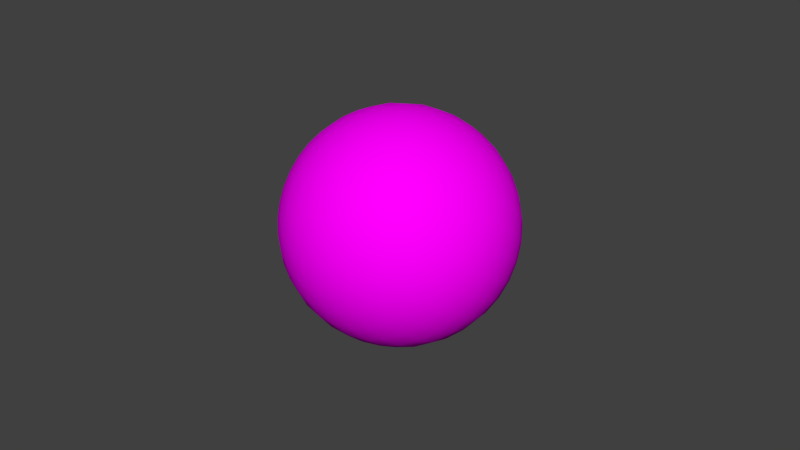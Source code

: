# Source: la-erde.blend  (saved by Blender 2.76.0; exported with 4.5.12 LTS)
import bpy
from mathutils import Matrix  # noqa: F401  (used for matrix-valued properties, if any)

bpy.ops.wm.read_factory_settings(use_empty=True)
scene = bpy.context.scene
scene.name = 'Scene'

# ---- collections
col_collection_1 = bpy.data.collections.new('Collection 1'); scene.collection.children.link(col_collection_1)

# ---- images (referenced by path relative to the original .blend; pixels are not part of the script)
import os
ASSET_DIR = os.environ.get("B2B_ASSET_DIR", "")  # directory of the original .blend (textures are referenced by path, not embedded)
HERE = os.path.dirname(os.path.abspath(__file__))  # packed textures are extracted next to this script under _unpacked/

def load_image(name, relpath, width, height, colorspace="sRGB"):
    """Load a texture the original file referenced (path relative to the .blend, or extracted next to this script)."""
    p = next((c for c in (os.path.join(HERE, relpath), os.path.join(ASSET_DIR, relpath)) if relpath and os.path.exists(c)), "")
    if p:
        img = bpy.data.images.load(p, check_existing=True)
        img.name = name
    else:  # same state as the original file: an image datablock whose file is absent (Cycles renders it pink)
        img = bpy.data.images.new(name, width, height)
        img.source = "FILE"
        img.filepath = "//" + (relpath or name)
    img.colorspace_settings.name = colorspace
    return img
img_earth_jpg = load_image('Earth.jpg', 'Earth.jpg', 1024, 1024, 'sRGB')

# ---- materials (node trees are filled in below, after node groups)
mat_material_001 = bpy.data.materials.new('Material.001')
mat_material_001.alpha_threshold = 0.0
mat_material_001.roughness = 0.5

# ---- material node trees
mat_material_001.use_nodes = True; mat_material_001.node_tree.nodes.clear()
_N = mat_material_001.node_tree.nodes; _L = mat_material_001.node_tree.links
n0 = _N.new('ShaderNodeOutputMaterial'); n0.name = 'Material Output'; n0.location = (300, 300)
n1 = _N.new('ShaderNodeBsdfDiffuse'); n1.name = 'Diffuse BSDF'; n1.location = (10, 300)
n2 = _N.new('ShaderNodeTexImage'); n2.name = 'Image Texture'; n2.location = (-180, 300)
n2.width = 140
n2.image = img_earth_jpg
n2.extension = 'EXTEND'
_L.new(n1.outputs[0], n0.inputs[0])
_L.new(n2.outputs[0], n1.inputs[0])
n0.is_active_output = True

# ---- world
world_world = bpy.data.worlds.new('World'); scene.world = world_world
world_world.color = (0.05088, 0.05088, 0.05088)
world_world.use_sun_shadow = False
world_world.sun_shadow_jitter_overblur = 0.0
world_world.cycles.sampling_method = 'MANUAL'
world_world.cycles.sample_map_resolution = 256

# ---- meshes
me_sphere = bpy.data.meshes.new('Sphere')
me_sphere.from_pydata([(-0.1951, 0.0, 0.9808), (-0.3827, 0.0, 0.9239), (-0.5556, 0.0, 0.8315), (-0.7071, 0.0, 0.7071), (-0.8315, 0.0, 0.5556), (-0.9239, 0.0, 0.3827), (-0.9808, 0.0, 0.1951), (-1.0, 0.0, 7.55e-08), (-0.9808, 0.0, -0.1951), (-0.9239, 0.0, -0.3827), (-0.8315, 0.0, -0.5556), (-0.7071, 0.0, -0.7071), (-0.5556, 0.0, -0.8315), (-0.3827, 0.0, -0.9239), (-0.1951, 0.0, -0.9808), (-0.1913, 0.03806, 0.9808), (-0.3753, 0.07466, 0.9239), (-0.5449, 0.1084, 0.8315), (-0.6935, 0.1379, 0.7071), (-0.8155, 0.1622, 0.5556), (-0.9061, 0.1802, 0.3827), (-0.9619, 0.1913, 0.1951), (-0.9808, 0.1951, 7.55e-08), (-0.9619, 0.1913, -0.1951), (-0.9061, 0.1802, -0.3827), (-0.8155, 0.1622, -0.5556), (-0.6935, 0.1379, -0.7071), (-0.5449, 0.1084, -0.8315), (-0.3753, 0.07466, -0.9239), (-0.1913, 0.03806, -0.9808), (-0.1802, 0.07466, 0.9808), (-0.3536, 0.1464, 0.9239), (-0.5133, 0.2126, 0.8315), (-0.6533, 0.2706, 0.7071), (-0.7682, 0.3182, 0.5556), (-0.8536, 0.3536, 0.3827), (-0.9061, 0.3753, 0.1951), (-0.9239, 0.3827, 7.55e-08), (-0.9061, 0.3753, -0.1951), (-0.8536, 0.3536, -0.3827), (-0.7682, 0.3182, -0.5556), (-0.6533, 0.2706, -0.7071), (-0.5133, 0.2126, -0.8315), (-0.3536, 0.1464, -0.9239), (-0.1802, 0.07466, -0.9808), (-0.1622, 0.1084, 0.9808), (-0.3182, 0.2126, 0.9239), (-0.4619, 0.3087, 0.8315), (-0.5879, 0.3928, 0.7071), (-0.6913, 0.4619, 0.5556), (-0.7682, 0.5133, 0.3827), (-0.8155, 0.5449, 0.1951), (-0.8315, 0.5556, 7.55e-08), (-0.8155, 0.5449, -0.1951), (-0.7682, 0.5133, -0.3827), (-0.6913, 0.4619, -0.5556), (-0.5879, 0.3928, -0.7071), (-0.4619, 0.3087, -0.8315), (-0.3182, 0.2126, -0.9239), (-0.1622, 0.1084, -0.9808), (-0.1379, 0.1379, 0.9808), (-0.2706, 0.2706, 0.9239), (-0.3928, 0.3928, 0.8315), (-0.5, 0.5, 0.7071), (-0.5879, 0.5879, 0.5556), (-0.6533, 0.6533, 0.3827), (-0.6935, 0.6935, 0.1951), (-0.7071, 0.7071, 7.55e-08), (-0.6935, 0.6935, -0.1951), (-0.6533, 0.6533, -0.3827), (-0.5879, 0.5879, -0.5556), (-0.5, 0.5, -0.7071), (-0.3928, 0.3928, -0.8315), (-0.2706, 0.2706, -0.9239), (-0.1379, 0.1379, -0.9808), (-0.1084, 0.1622, 0.9808), (-0.2126, 0.3182, 0.9239), (-0.3087, 0.4619, 0.8315), (-0.3928, 0.5879, 0.7071), (-0.4619, 0.6913, 0.5556), (-0.5133, 0.7682, 0.3827), (-0.5449, 0.8155, 0.1951), (-0.5556, 0.8315, 7.55e-08), (-0.5449, 0.8155, -0.1951), (-0.5133, 0.7682, -0.3827), (-0.4619, 0.6913, -0.5556), (-0.3928, 0.5879, -0.7071), (-0.3087, 0.4619, -0.8315), (-0.2126, 0.3182, -0.9239), (-0.1084, 0.1622, -0.9808), (-0.07466, 0.1802, 0.9808), (-0.1464, 0.3536, 0.9239), (-0.2126, 0.5133, 0.8315), (-0.2706, 0.6533, 0.7071), (-0.3182, 0.7682, 0.5556), (-0.3536, 0.8536, 0.3827), (-0.3753, 0.9061, 0.1951), (-0.3827, 0.9239, 7.55e-08), (-0.3753, 0.9061, -0.1951), (-0.3536, 0.8536, -0.3827), (-0.3182, 0.7682, -0.5556), (-0.2706, 0.6533, -0.7071), (-0.2126, 0.5133, -0.8315), (-0.1464, 0.3536, -0.9239), (-0.07466, 0.1802, -0.9808), (-0.03806, 0.1913, 0.9808), (-0.07466, 0.3753, 0.9239), (-0.1084, 0.5449, 0.8315), (-0.1379, 0.6935, 0.7071), (-0.1622, 0.8155, 0.5556), (-0.1802, 0.9061, 0.3827), (-0.1913, 0.9619, 0.1951), (-0.1951, 0.9808, 7.55e-08), (-0.1913, 0.9619, -0.1951), (-0.1802, 0.9061, -0.3827), (-0.1622, 0.8155, -0.5556), (-0.1379, 0.6935, -0.7071), (-0.1084, 0.5449, -0.8315), (-0.07466, 0.3753, -0.9239), (-0.03806, 0.1913, -0.9808), (3.266e-07, 0.1951, 0.9808), (3.192e-07, 0.3827, 0.9239), (3.117e-07, 0.5556, 0.8315), (3.192e-07, 0.7071, 0.7071), (3.341e-07, 0.8315, 0.5556), (2.745e-07, 0.9239, 0.3827), (3.937e-07, 0.9808, 0.1951), (3.788e-07, 1.0, 7.55e-08), (3.937e-07, 0.9808, -0.1951), (2.298e-07, 0.9239, -0.3827), (3.341e-07, 0.8315, -0.5556), (3.192e-07, 0.7071, -0.7071), (3.415e-07, 0.5556, -0.8315), (3.043e-07, 0.3827, -0.9239), (3.08e-07, 0.1951, -0.9808), (0.03806, 0.1913, 0.9808), (0.07466, 0.3753, 0.9239), (0.1084, 0.5449, 0.8315), (0.138, 0.6935, 0.7071), (0.1622, 0.8155, 0.5556), (0.1802, 0.9061, 0.3827), (0.1913, 0.9619, 0.1951), (0.1951, 0.9808, 7.55e-08), (0.1913, 0.9619, -0.1951), (0.1802, 0.9061, -0.3827), (0.1622, 0.8155, -0.5556), (0.138, 0.6935, -0.7071), (0.1084, 0.5449, -0.8315), (0.07466, 0.3753, -0.9239), (0.03806, 0.1913, -0.9808), (0.07466, 0.1802, 0.9808), (0.1464, 0.3536, 0.9239), (0.2126, 0.5133, 0.8315), (0.2706, 0.6533, 0.7071), (0.3182, 0.7682, 0.5556), (0.3536, 0.8536, 0.3827), (0.3753, 0.9061, 0.1951), (0.3827, 0.9239, 7.55e-08), (0.3753, 0.9061, -0.1951), (0.3536, 0.8536, -0.3827), (0.3182, 0.7682, -0.5556), (0.2706, 0.6533, -0.7071), (0.2126, 0.5133, -0.8315), (0.1464, 0.3536, -0.9239), (0.07466, 0.1802, -0.9808), (0.1084, 0.1622, 0.9808), (0.2126, 0.3182, 0.9239), (0.3087, 0.4619, 0.8315), (0.3928, 0.5879, 0.7071), (0.4619, 0.6913, 0.5556), (0.5133, 0.7682, 0.3827), (0.5449, 0.8155, 0.1951), (0.5556, 0.8315, 7.55e-08), (0.5449, 0.8155, -0.1951), (0.5133, 0.7682, -0.3827), (0.4619, 0.6913, -0.5556), (0.3928, 0.5879, -0.7071), (0.3087, 0.4619, -0.8315), (0.2126, 0.3182, -0.9239), (0.1084, 0.1622, -0.9808), (0.138, 0.1379, 0.9808), (0.2706, 0.2706, 0.9239), (0.3928, 0.3928, 0.8315), (0.5, 0.5, 0.7071), (0.5879, 0.5879, 0.5556), (0.6533, 0.6533, 0.3827), (0.6935, 0.6935, 0.1951), (0.7071, 0.7071, 7.55e-08), (0.6935, 0.6935, -0.1951), (0.6533, 0.6533, -0.3827), (0.5879, 0.5879, -0.5556), (0.5, 0.5, -0.7071), (0.3928, 0.3928, -0.8315), (0.2706, 0.2706, -0.9239), (0.138, 0.1379, -0.9808), (0.1622, 0.1084, 0.9808), (0.3182, 0.2126, 0.9239), (0.4619, 0.3087, 0.8315), (0.5879, 0.3928, 0.7071), (0.6913, 0.4619, 0.5556), (0.7682, 0.5133, 0.3827), (0.8155, 0.5449, 0.1951), (0.8315, 0.5556, 7.55e-08), (0.8155, 0.5449, -0.1951), (0.7682, 0.5133, -0.3827), (0.6913, 0.4619, -0.5556), (0.5879, 0.3928, -0.7071), (0.4619, 0.3087, -0.8315), (0.3182, 0.2126, -0.9239), (0.1622, 0.1084, -0.9808), (0.1802, 0.07466, 0.9808), (0.3536, 0.1464, 0.9239), (0.5133, 0.2126, 0.8315), (0.6533, 0.2706, 0.7071), (0.7682, 0.3182, 0.5556), (0.8536, 0.3536, 0.3827), (0.9061, 0.3753, 0.1951), (0.9239, 0.3827, 7.55e-08), (0.9061, 0.3753, -0.1951), (0.8536, 0.3536, -0.3827), (0.7682, 0.3182, -0.5556), (0.6533, 0.2706, -0.7071), (0.5133, 0.2126, -0.8315), (0.3536, 0.1464, -0.9239), (0.1802, 0.07466, -0.9808), (0.1913, 0.03806, 0.9808), (0.3753, 0.07466, 0.9239), (0.5449, 0.1084, 0.8315), (0.6935, 0.1379, 0.7071), (0.8155, 0.1622, 0.5556), (0.9061, 0.1802, 0.3827), (0.9619, 0.1913, 0.1951), (0.9808, 0.1951, 7.55e-08), (0.9619, 0.1913, -0.1951), (0.9061, 0.1802, -0.3827), (0.8155, 0.1622, -0.5556), (0.6935, 0.1379, -0.7071), (0.5449, 0.1084, -0.8315), (0.3753, 0.07466, -0.9239), (0.1913, 0.03806, -0.9808), (0.1951, -7.212e-09, 0.9808), (0.3827, 4.122e-08, 0.9239), (0.5556, 2.632e-08, 0.8315), (0.7071, -2.584e-08, 0.7071), (0.8315, -8.544e-08, 0.5556), (0.9239, 6.357e-08, 0.3827), (0.9808, -8.544e-08, 0.1951), (1.0, -1.003e-07, 7.55e-08), (0.9808, -8.544e-08, -0.1951), (0.9239, 6.357e-08, -0.3827), (0.8315, -8.544e-08, -0.5556), (0.7071, -2.584e-08, -0.7071), (0.5556, -1.094e-08, -0.8315), (0.3827, 3.964e-09, -0.9239), (0.1951, 3.964e-09, -0.9808), (0.1913, -0.03806, 0.9808), (0.3753, -0.07466, 0.9239), (0.5449, -0.1084, 0.8315), (0.6935, -0.1379, 0.7071), (0.8155, -0.1622, 0.5556), (0.9061, -0.1802, 0.3827), (0.9619, -0.1913, 0.1951), (0.9808, -0.1951, 7.55e-08), (0.9619, -0.1913, -0.1951), (0.9061, -0.1802, -0.3827), (0.8155, -0.1622, -0.5556), (0.6935, -0.1379, -0.7071), (0.5449, -0.1084, -0.8315), (0.3753, -0.07466, -0.9239), (0.1913, -0.03806, -0.9808), (0.1802, -0.07466, 0.9808), (0.3536, -0.1464, 0.9239), (0.5133, -0.2126, 0.8315), (0.6533, -0.2706, 0.7071), (0.7682, -0.3182, 0.5556), (0.8536, -0.3536, 0.3827), (0.9061, -0.3753, 0.1951), (0.9239, -0.3827, 7.55e-08), (0.9061, -0.3753, -0.1951), (0.8536, -0.3536, -0.3827), (0.7682, -0.3182, -0.5556), (0.6533, -0.2706, -0.7071), (0.5133, -0.2126, -0.8315), (0.3536, -0.1464, -0.9239), (0.1802, -0.07466, -0.9808), (0.1622, -0.1084, 0.9808), (0.3182, -0.2126, 0.9239), (0.4619, -0.3087, 0.8315), (0.5879, -0.3928, 0.7071), (0.6913, -0.4619, 0.5556), (0.7682, -0.5133, 0.3827), (0.8155, -0.5449, 0.1951), (0.8315, -0.5556, 7.55e-08), (0.8155, -0.5449, -0.1951), (0.7682, -0.5133, -0.3827), (0.6913, -0.4619, -0.5556), (0.5879, -0.3928, -0.7071), (0.4619, -0.3087, -0.8315), (0.3182, -0.2126, -0.9239), (0.1622, -0.1084, -0.9808), (0.138, -0.1379, 0.9808), (0.2706, -0.2706, 0.9239), (0.3928, -0.3928, 0.8315), (0.5, -0.5, 0.7071), (0.5879, -0.5879, 0.5556), (0.6533, -0.6533, 0.3827), (0.6935, -0.6935, 0.1951), (0.7071, -0.7071, 7.55e-08), (0.6935, -0.6935, -0.1951), (0.6533, -0.6533, -0.3827), (0.5879, -0.5879, -0.5556), (0.5, -0.5, -0.7071), (0.3928, -0.3928, -0.8315), (0.2706, -0.2706, -0.9239), (0.1379, -0.1379, -0.9808), (0.1084, -0.1622, 0.9808), (0.2126, -0.3182, 0.9239), (0.3087, -0.4619, 0.8315), (0.3928, -0.5879, 0.7071), (0.4619, -0.6913, 0.5556), (0.5133, -0.7682, 0.3827), (0.5449, -0.8155, 0.1951), (0.5556, -0.8315, 7.55e-08), (0.5449, -0.8155, -0.1951), (0.5133, -0.7682, -0.3827), (0.4619, -0.6913, -0.5556), (0.3928, -0.5879, -0.7071), (0.3087, -0.4619, -0.8315), (0.2126, -0.3182, -0.9239), (0.1084, -0.1622, -0.9808), (3.258e-07, 0.0, -1.0), (0.07466, -0.1802, 0.9808), (0.1464, -0.3536, 0.9239), (0.2126, -0.5133, 0.8315), (0.2706, -0.6533, 0.7071), (0.3182, -0.7682, 0.5556), (0.3536, -0.8536, 0.3827), (0.3753, -0.9061, 0.1951), (0.3827, -0.9239, 7.55e-08), (0.3753, -0.9061, -0.1951), (0.3536, -0.8536, -0.3827), (0.3182, -0.7682, -0.5556), (0.2706, -0.6533, -0.7071), (0.2126, -0.5133, -0.8315), (0.1464, -0.3536, -0.9239), (0.07466, -0.1802, -0.9808), (0.03806, -0.1913, 0.9808), (0.07466, -0.3753, 0.9239), (0.1084, -0.5449, 0.8315), (0.1379, -0.6935, 0.7071), (0.1622, -0.8155, 0.5556), (0.1802, -0.9061, 0.3827), (0.1913, -0.9619, 0.1951), (0.1951, -0.9808, 7.55e-08), (0.1913, -0.9619, -0.1951), (0.1802, -0.9061, -0.3827), (0.1622, -0.8155, -0.5556), (0.1379, -0.6935, -0.7071), (0.1084, -0.5449, -0.8315), (0.07466, -0.3753, -0.9239), (0.03806, -0.1913, -0.9808), (3.117e-07, -0.1951, 0.9808), (2.819e-07, -0.3827, 0.9239), (2.819e-07, -0.5556, 0.8315), (1.851e-07, -0.7071, 0.7071), (1.404e-07, -0.8315, 0.5556), (3.192e-07, -0.9239, 0.3827), (9.567e-08, -0.9808, 0.1951), (1.404e-07, -1.0, 7.55e-08), (9.567e-08, -0.9808, -0.1951), (3.192e-07, -0.9239, -0.3827), (1.404e-07, -0.8315, -0.5556), (1.851e-07, -0.7071, -0.7071), (2.596e-07, -0.5556, -0.8315), (2.521e-07, -0.3827, -0.9239), (3.155e-07, -0.1951, -0.9808), (-0.03806, -0.1913, 0.9808), (-0.07466, -0.3753, 0.9239), (-0.1084, -0.5449, 0.8315), (-0.1379, -0.6935, 0.7071), (-0.1622, -0.8155, 0.5556), (-0.1802, -0.9061, 0.3827), (-0.1913, -0.9619, 0.1951), (-0.1951, -0.9808, 7.55e-08), (-0.1913, -0.9619, -0.1951), (-0.1802, -0.9061, -0.3827), (-0.1622, -0.8155, -0.5556), (-0.1379, -0.6935, -0.7071), (-0.1084, -0.5449, -0.8315), (-0.07466, -0.3753, -0.9239), (-0.03806, -0.1913, -0.9808), (-0.07466, -0.1802, 0.9808), (-0.1464, -0.3536, 0.9239), (-0.2126, -0.5133, 0.8315), (-0.2706, -0.6533, 0.7071), (-0.3182, -0.7682, 0.5556), (-0.3536, -0.8536, 0.3827), (-0.3753, -0.9061, 0.1951), (-0.3827, -0.9239, 7.55e-08), (-0.3753, -0.9061, -0.1951), (-0.3536, -0.8536, -0.3827), (-0.3182, -0.7682, -0.5556), (-0.2706, -0.6533, -0.7071), (-0.2126, -0.5133, -0.8315), (-0.1464, -0.3536, -0.9239), (-0.07466, -0.1802, -0.9808), (-0.1084, -0.1622, 0.9808), (-0.2126, -0.3182, 0.9239), (-0.3087, -0.4619, 0.8315), (-0.3928, -0.5879, 0.7071), (-0.4619, -0.6913, 0.5556), (-0.5133, -0.7682, 0.3827), (-0.5449, -0.8155, 0.1951), (-0.5556, -0.8315, 7.55e-08), (-0.5449, -0.8155, -0.1951), (-0.5133, -0.7682, -0.3827), (-0.4619, -0.6913, -0.5556), (-0.3928, -0.5879, -0.7071), (-0.3087, -0.4619, -0.8315), (-0.2126, -0.3182, -0.9239), (-0.1084, -0.1622, -0.9808), (-0.1379, -0.1379, 0.9808), (-0.2706, -0.2706, 0.9239), (-0.3928, -0.3928, 0.8315), (-0.5, -0.5, 0.7071), (-0.5879, -0.5879, 0.5556), (-0.6533, -0.6533, 0.3827), (-0.6935, -0.6935, 0.1951), (-0.7071, -0.7071, 7.55e-08), (-0.6935, -0.6935, -0.1951), (-0.6533, -0.6533, -0.3827), (-0.5879, -0.5879, -0.5556), (-0.5, -0.5, -0.7071), (-0.3928, -0.3928, -0.8315), (-0.2706, -0.2706, -0.9239), (-0.1379, -0.1379, -0.9808), (-0.1622, -0.1084, 0.9808), (-0.3182, -0.2126, 0.9239), (-0.4619, -0.3087, 0.8315), (-0.5879, -0.3928, 0.7071), (-0.6913, -0.4619, 0.5556), (-0.7682, -0.5133, 0.3827), (-0.8155, -0.5449, 0.1951), (-0.8315, -0.5556, 7.55e-08), (-0.8155, -0.5449, -0.1951), (-0.7682, -0.5133, -0.3827), (-0.6913, -0.4619, -0.5556), (-0.5879, -0.3928, -0.7071), (-0.4619, -0.3087, -0.8315), (-0.3182, -0.2126, -0.9239), (-0.1622, -0.1084, -0.9808), (2.48e-08, -1.247e-07, 1.0), (-0.1802, -0.07466, 0.9808), (-0.3536, -0.1464, 0.9239), (-0.5133, -0.2126, 0.8315), (-0.6533, -0.2706, 0.7071), (-0.7682, -0.3182, 0.5556), (-0.8536, -0.3536, 0.3827), (-0.9061, -0.3753, 0.1951), (-0.9239, -0.3827, 7.55e-08), (-0.9061, -0.3753, -0.1951), (-0.8536, -0.3536, -0.3827), (-0.7682, -0.3182, -0.5556), (-0.6533, -0.2706, -0.7071), (-0.5133, -0.2126, -0.8315), (-0.3536, -0.1464, -0.9239), (-0.1802, -0.07466, -0.9808), (-0.1913, -0.03806, 0.9808), (-0.3753, -0.07466, 0.9239), (-0.5449, -0.1084, 0.8315), (-0.6935, -0.1379, 0.7071), (-0.8155, -0.1622, 0.5556), (-0.9061, -0.1802, 0.3827), (-0.9619, -0.1913, 0.1951), (-0.9808, -0.1951, 7.55e-08), (-0.9619, -0.1913, -0.1951), (-0.9061, -0.1802, -0.3827), (-0.8155, -0.1622, -0.5556), (-0.6935, -0.1379, -0.7071), (-0.5449, -0.1084, -0.8315), (-0.3753, -0.07466, -0.9239), (-0.1913, -0.03806, -0.9808)], [], [(8, 7, 22, 23), (1, 0, 15, 16), (9, 8, 23, 24), (2, 1, 16, 17), (10, 9, 24, 25), (3, 2, 17, 18), (11, 10, 25, 26), (4, 3, 18, 19), (12, 11, 26, 27), (5, 4, 19, 20), (13, 12, 27, 28), (6, 5, 20, 21), (14, 13, 28, 29), (7, 6, 21, 22), (22, 21, 36, 37), (23, 22, 37, 38), (16, 15, 30, 31), (24, 23, 38, 39), (17, 16, 31, 32), (25, 24, 39, 40), (18, 17, 32, 33), (26, 25, 40, 41), (19, 18, 33, 34), (27, 26, 41, 42), (20, 19, 34, 35), (28, 27, 42, 43), (21, 20, 35, 36), (29, 28, 43, 44), (41, 40, 55, 56), (34, 33, 48, 49), (42, 41, 56, 57), (35, 34, 49, 50), (43, 42, 57, 58), (36, 35, 50, 51), (44, 43, 58, 59), (37, 36, 51, 52), (38, 37, 52, 53), (31, 30, 45, 46), (39, 38, 53, 54), (32, 31, 46, 47), (40, 39, 54, 55), (33, 32, 47, 48), (53, 52, 67, 68), (46, 45, 60, 61), (54, 53, 68, 69), (47, 46, 61, 62), (55, 54, 69, 70), (48, 47, 62, 63), (56, 55, 70, 71), (49, 48, 63, 64), (57, 56, 71, 72), (50, 49, 64, 65), (58, 57, 72, 73), (51, 50, 65, 66), (59, 58, 73, 74), (52, 51, 66, 67), (64, 63, 78, 79), (72, 71, 86, 87), (65, 64, 79, 80), (73, 72, 87, 88), (66, 65, 80, 81), (74, 73, 88, 89), (67, 66, 81, 82), (68, 67, 82, 83), (61, 60, 75, 76), (69, 68, 83, 84), (62, 61, 76, 77), (70, 69, 84, 85), (63, 62, 77, 78), (71, 70, 85, 86), (83, 82, 97, 98), (76, 75, 90, 91), (84, 83, 98, 99), (77, 76, 91, 92), (85, 84, 99, 100), (78, 77, 92, 93), (86, 85, 100, 101), (79, 78, 93, 94), (87, 86, 101, 102), (80, 79, 94, 95), (88, 87, 102, 103), (81, 80, 95, 96), (89, 88, 103, 104), (82, 81, 96, 97), (102, 101, 116, 117), (95, 94, 109, 110), (103, 102, 117, 118), (96, 95, 110, 111), (104, 103, 118, 119), (97, 96, 111, 112), (98, 97, 112, 113), (91, 90, 105, 106), (99, 98, 113, 114), (92, 91, 106, 107), (100, 99, 114, 115), (93, 92, 107, 108), (101, 100, 115, 116), (94, 93, 108, 109), (114, 113, 128, 129), (107, 106, 121, 122), (115, 114, 129, 130), (108, 107, 122, 123), (116, 115, 130, 131), (109, 108, 123, 124), (117, 116, 131, 132), (110, 109, 124, 125), (118, 117, 132, 133), (111, 110, 125, 126), (119, 118, 133, 134), (112, 111, 126, 127), (113, 112, 127, 128), (106, 105, 120, 121), (133, 132, 147, 148), (126, 125, 140, 141), (134, 133, 148, 149), (127, 126, 141, 142), (128, 127, 142, 143), (121, 120, 135, 136), (129, 128, 143, 144), (122, 121, 136, 137), (130, 129, 144, 145), (123, 122, 137, 138), (131, 130, 145, 146), (124, 123, 138, 139), (132, 131, 146, 147), (125, 124, 139, 140), (137, 136, 151, 152), (145, 144, 159, 160), (138, 137, 152, 153), (146, 145, 160, 161), (139, 138, 153, 154), (147, 146, 161, 162), (140, 139, 154, 155), (148, 147, 162, 163), (141, 140, 155, 156), (149, 148, 163, 164), (142, 141, 156, 157), (143, 142, 157, 158), (136, 135, 150, 151), (144, 143, 158, 159), (156, 155, 170, 171), (164, 163, 178, 179), (157, 156, 171, 172), (158, 157, 172, 173), (151, 150, 165, 166), (159, 158, 173, 174), (152, 151, 166, 167), (160, 159, 174, 175), (153, 152, 167, 168), (161, 160, 175, 176), (154, 153, 168, 169), (162, 161, 176, 177), (155, 154, 169, 170), (163, 162, 177, 178), (175, 174, 189, 190), (168, 167, 182, 183), (176, 175, 190, 191), (169, 168, 183, 184), (177, 176, 191, 192), (170, 169, 184, 185), (178, 177, 192, 193), (171, 170, 185, 186), (179, 178, 193, 194), (172, 171, 186, 187), (173, 172, 187, 188), (166, 165, 180, 181), (174, 173, 188, 189), (167, 166, 181, 182), (194, 193, 208, 209), (187, 186, 201, 202), (188, 187, 202, 203), (181, 180, 195, 196), (189, 188, 203, 204), (182, 181, 196, 197), (190, 189, 204, 205), (183, 182, 197, 198), (191, 190, 205, 206), (184, 183, 198, 199), (192, 191, 206, 207), (185, 184, 199, 200), (193, 192, 207, 208), (186, 185, 200, 201), (198, 197, 212, 213), (206, 205, 220, 221), (199, 198, 213, 214), (207, 206, 221, 222), (200, 199, 214, 215), (208, 207, 222, 223), (201, 200, 215, 216), (209, 208, 223, 224), (202, 201, 216, 217), (203, 202, 217, 218), (196, 195, 210, 211), (204, 203, 218, 219), (197, 196, 211, 212), (205, 204, 219, 220), (217, 216, 231, 232), (218, 217, 232, 233), (211, 210, 225, 226), (219, 218, 233, 234), (212, 211, 226, 227), (220, 219, 234, 235), (213, 212, 227, 228), (221, 220, 235, 236), (214, 213, 228, 229), (222, 221, 236, 237), (215, 214, 229, 230), (223, 222, 237, 238), (216, 215, 230, 231), (224, 223, 238, 239), (236, 235, 250, 251), (229, 228, 243, 244), (237, 236, 251, 252), (230, 229, 244, 245), (238, 237, 252, 253), (231, 230, 245, 246), (239, 238, 253, 254), (232, 231, 246, 247), (233, 232, 247, 248), (226, 225, 240, 241), (234, 233, 248, 249), (227, 226, 241, 242), (235, 234, 249, 250), (228, 227, 242, 243), (248, 247, 262, 263), (241, 240, 255, 256), (249, 248, 263, 264), (242, 241, 256, 257), (250, 249, 264, 265), (243, 242, 257, 258), (251, 250, 265, 266), (244, 243, 258, 259), (252, 251, 266, 267), (245, 244, 259, 260), (253, 252, 267, 268), (246, 245, 260, 261), (254, 253, 268, 269), (247, 246, 261, 262), (267, 266, 281, 282), (260, 259, 274, 275), (268, 267, 282, 283), (261, 260, 275, 276), (269, 268, 283, 284), (262, 261, 276, 277), (263, 262, 277, 278), (256, 255, 270, 271), (264, 263, 278, 279), (257, 256, 271, 272), (265, 264, 279, 280), (258, 257, 272, 273), (266, 265, 280, 281), (259, 258, 273, 274), (271, 270, 285, 286), (279, 278, 293, 294), (272, 271, 286, 287), (280, 279, 294, 295), (273, 272, 287, 288), (281, 280, 295, 296), (274, 273, 288, 289), (282, 281, 296, 297), (275, 274, 289, 290), (283, 282, 297, 298), (276, 275, 290, 291), (284, 283, 298, 299), (277, 276, 291, 292), (278, 277, 292, 293), (290, 289, 304, 305), (298, 297, 312, 313), (291, 290, 305, 306), (299, 298, 313, 314), (292, 291, 306, 307), (293, 292, 307, 308), (286, 285, 300, 301), (294, 293, 308, 309), (287, 286, 301, 302), (295, 294, 309, 310), (288, 287, 302, 303), (296, 295, 310, 311), (289, 288, 303, 304), (297, 296, 311, 312), (309, 308, 323, 324), (302, 301, 316, 317), (310, 309, 324, 325), (303, 302, 317, 318), (311, 310, 325, 326), (304, 303, 318, 319), (312, 311, 326, 327), (305, 304, 319, 320), (313, 312, 327, 328), (306, 305, 320, 321), (314, 313, 328, 329), (307, 306, 321, 322), (308, 307, 322, 323), (301, 300, 315, 316), (328, 327, 343, 344), (321, 320, 336, 337), (329, 328, 344, 345), (322, 321, 337, 338), (323, 322, 338, 339), (316, 315, 331, 332), (324, 323, 339, 340), (317, 316, 332, 333), (325, 324, 340, 341), (318, 317, 333, 334), (326, 325, 341, 342), (319, 318, 334, 335), (327, 326, 342, 343), (320, 319, 335, 336), (333, 332, 347, 348), (341, 340, 355, 356), (334, 333, 348, 349), (342, 341, 356, 357), (335, 334, 349, 350), (343, 342, 357, 358), (336, 335, 350, 351), (344, 343, 358, 359), (337, 336, 351, 352), (345, 344, 359, 360), (338, 337, 352, 353), (339, 338, 353, 354), (332, 331, 346, 347), (340, 339, 354, 355), (352, 351, 366, 367), (360, 359, 374, 375), (353, 352, 367, 368), (354, 353, 368, 369), (347, 346, 361, 362), (355, 354, 369, 370), (348, 347, 362, 363), (356, 355, 370, 371), (349, 348, 363, 364), (357, 356, 371, 372), (350, 349, 364, 365), (358, 357, 372, 373), (351, 350, 365, 366), (359, 358, 373, 374), (371, 370, 385, 386), (364, 363, 378, 379), (372, 371, 386, 387), (365, 364, 379, 380), (373, 372, 387, 388), (366, 365, 380, 381), (374, 373, 388, 389), (367, 366, 381, 382), (375, 374, 389, 390), (368, 367, 382, 383), (369, 368, 383, 384), (362, 361, 376, 377), (370, 369, 384, 385), (363, 362, 377, 378), (390, 389, 404, 405), (383, 382, 397, 398), (384, 383, 398, 399), (377, 376, 391, 392), (385, 384, 399, 400), (378, 377, 392, 393), (386, 385, 400, 401), (379, 378, 393, 394), (387, 386, 401, 402), (380, 379, 394, 395), (388, 387, 402, 403), (381, 380, 395, 396), (389, 388, 403, 404), (382, 381, 396, 397), (402, 401, 416, 417), (395, 394, 409, 410), (403, 402, 417, 418), (396, 395, 410, 411), (404, 403, 418, 419), (397, 396, 411, 412), (405, 404, 419, 420), (398, 397, 412, 413), (399, 398, 413, 414), (392, 391, 406, 407), (400, 399, 414, 415), (393, 392, 407, 408), (401, 400, 415, 416), (394, 393, 408, 409), (414, 413, 428, 429), (407, 406, 421, 422), (415, 414, 429, 430), (408, 407, 422, 423), (416, 415, 430, 431), (409, 408, 423, 424), (417, 416, 431, 432), (410, 409, 424, 425), (418, 417, 432, 433), (411, 410, 425, 426), (419, 418, 433, 434), (412, 411, 426, 427), (420, 419, 434, 435), (413, 412, 427, 428), (425, 424, 439, 440), (433, 432, 447, 448), (426, 425, 440, 441), (434, 433, 448, 449), (427, 426, 441, 442), (435, 434, 449, 450), (428, 427, 442, 443), (429, 428, 443, 444), (422, 421, 436, 437), (430, 429, 444, 445), (423, 422, 437, 438), (431, 430, 445, 446), (424, 423, 438, 439), (432, 431, 446, 447), (444, 443, 459, 460), (437, 436, 452, 453), (445, 444, 460, 461), (438, 437, 453, 454), (446, 445, 461, 462), (439, 438, 454, 455), (447, 446, 462, 463), (440, 439, 455, 456), (448, 447, 463, 464), (441, 440, 456, 457), (449, 448, 464, 465), (442, 441, 457, 458), (450, 449, 465, 466), (443, 442, 458, 459), (464, 463, 478, 479), (457, 456, 471, 472), (465, 464, 479, 480), (458, 457, 472, 473), (466, 465, 480, 481), (459, 458, 473, 474), (460, 459, 474, 475), (453, 452, 467, 468), (461, 460, 475, 476), (454, 453, 468, 469), (462, 461, 476, 477), (455, 454, 469, 470), (463, 462, 477, 478), (456, 455, 470, 471), (0, 451, 15), (330, 14, 29), (15, 451, 30), (330, 29, 44), (30, 451, 45), (330, 44, 59), (45, 451, 60), (330, 59, 74), (60, 451, 75), (330, 74, 89), (75, 451, 90), (330, 89, 104), (90, 451, 105), (330, 104, 119), (105, 451, 120), (330, 119, 134), (120, 451, 135), (330, 134, 149), (135, 451, 150), (330, 149, 164), (150, 451, 165), (330, 164, 179), (165, 451, 180), (330, 179, 194), (180, 451, 195), (330, 194, 209), (195, 451, 210), (330, 209, 224), (210, 451, 225), (330, 224, 239), (225, 451, 240), (330, 239, 254), (330, 254, 269), (240, 451, 255), (255, 451, 270), (330, 269, 284), (270, 451, 285), (330, 284, 299), (285, 451, 300), (330, 299, 314), (300, 451, 315), (330, 314, 329), (315, 451, 331), (330, 329, 345), (331, 451, 346), (330, 345, 360), (346, 451, 361), (330, 360, 375), (361, 451, 376), (330, 375, 390), (376, 451, 391), (330, 390, 405), (391, 451, 406), (330, 405, 420), (406, 451, 421), (330, 420, 435), (421, 451, 436), (330, 435, 450), (436, 451, 452), (330, 450, 466), (452, 451, 467), (330, 466, 481), (468, 467, 0, 1), (476, 475, 8, 9), (469, 468, 1, 2), (477, 476, 9, 10), (470, 469, 2, 3), (478, 477, 10, 11), (471, 470, 3, 4), (479, 478, 11, 12), (472, 471, 4, 5), (480, 479, 12, 13), (473, 472, 5, 6), (481, 480, 13, 14), (474, 473, 6, 7), (467, 451, 0), (330, 481, 14), (475, 474, 7, 8)])
me_sphere.polygons.foreach_set('use_smooth', [True] * 512)
_uv = me_sphere.uv_layers.new(name='UVMap')
_uv.uv.foreach_set('vector', [0.609, 0.303, 0.5941, 0.3401, 0.5817, 0.2931, 0.5975, 0.2526, 0.5255, 0.6057, 0.513, 0.6477, 0.5106, 0.6392, 0.5208, 0.5899, 0.6263, 0.2721, 0.609, 0.303, 0.5975, 0.2526, 0.6173, 0.2201, 0.537, 0.5614, 0.5255, 0.6057, 0.5208, 0.5899, 0.5302, 0.5392, 0.6463, 0.2499, 0.6263, 0.2721, 0.6173, 0.2201, 0.6415, 0.1995, 0.5478, 0.5159, 0.537, 0.5614, 0.5302, 0.5392, 0.5392, 0.4881, 0.6685, 0.239, 0.6463, 0.2499, 0.6415, 0.1995, 0.6684, 0.1949, 0.5584, 0.4702, 0.5478, 0.5159, 0.5392, 0.4881, 0.5483, 0.4371, 0.6914, 0.241, 0.6685, 0.239, 0.6684, 0.1949, 0.6944, 0.2073, 0.5694, 0.4249, 0.5584, 0.4702, 0.5483, 0.4371, 0.558, 0.387, 0.713, 0.2556, 0.6914, 0.241, 0.6944, 0.2073, 0.7166, 0.234, 0.5811, 0.3812, 0.5694, 0.4249, 0.558, 0.387, 0.5689, 0.3385, 0.7322, 0.2808, 0.713, 0.2556, 0.7166, 0.234, 0.7344, 0.2707, 0.5941, 0.3401, 0.5811, 0.3812, 0.5689, 0.3385, 0.5817, 0.2931, 0.5817, 0.2931, 0.5689, 0.3385, 0.5544, 0.3015, 0.5665, 0.2508, 0.5975, 0.2526, 0.5817, 0.2931, 0.5665, 0.2508, 0.5828, 0.2051, 0.5208, 0.5899, 0.5106, 0.6392, 0.5078, 0.6324, 0.5156, 0.5772, 0.6173, 0.2201, 0.5975, 0.2526, 0.5828, 0.2051, 0.6058, 0.1686, 0.5302, 0.5392, 0.5208, 0.5899, 0.5156, 0.5772, 0.5227, 0.5214, 0.6415, 0.1995, 0.6173, 0.2201, 0.6058, 0.1686, 0.637, 0.1484, 0.5392, 0.4881, 0.5302, 0.5392, 0.5227, 0.5214, 0.5297, 0.4655, 0.6684, 0.1949, 0.6415, 0.1995, 0.637, 0.1484, 0.6717, 0.1512, 0.5483, 0.4371, 0.5392, 0.4881, 0.5297, 0.4655, 0.5369, 0.4098, 0.6944, 0.2073, 0.6684, 0.1949, 0.6717, 0.1512, 0.701, 0.176, 0.558, 0.387, 0.5483, 0.4371, 0.5369, 0.4098, 0.5449, 0.3549, 0.7166, 0.234, 0.6944, 0.2073, 0.701, 0.176, 0.7223, 0.2151, 0.5689, 0.3385, 0.558, 0.387, 0.5449, 0.3549, 0.5544, 0.3015, 0.7344, 0.2707, 0.7166, 0.234, 0.7223, 0.2151, 0.7374, 0.2623, 0.6717, 0.1512, 0.637, 0.1484, 0.6329, 0.0968, 0.6816, 0.1099, 0.5369, 0.4098, 0.5297, 0.4655, 0.5194, 0.4489, 0.5244, 0.3894, 0.701, 0.176, 0.6717, 0.1512, 0.6816, 0.1099, 0.7126, 0.1495, 0.5449, 0.3549, 0.5369, 0.4098, 0.5244, 0.3894, 0.5301, 0.3304, 0.7223, 0.2151, 0.701, 0.176, 0.7126, 0.1495, 0.7301, 0.2005, 0.5544, 0.3015, 0.5449, 0.3549, 0.5301, 0.3304, 0.5372, 0.2723, 0.7374, 0.2623, 0.7223, 0.2151, 0.7301, 0.2005, 0.741, 0.2561, 0.5665, 0.2508, 0.5544, 0.3015, 0.5372, 0.2723, 0.547, 0.216, 0.5828, 0.2051, 0.5665, 0.2508, 0.547, 0.216, 0.5621, 0.1633, 0.5156, 0.5772, 0.5078, 0.6324, 0.5048, 0.6274, 0.5099, 0.5681, 0.6058, 0.1686, 0.5828, 0.2051, 0.5621, 0.1633, 0.5884, 0.1193, 0.5227, 0.5214, 0.5156, 0.5772, 0.5099, 0.5681, 0.5147, 0.5085, 0.637, 0.1484, 0.6058, 0.1686, 0.5884, 0.1193, 0.6329, 0.0968, 0.5297, 0.4655, 0.5227, 0.5214, 0.5147, 0.5085, 0.5194, 0.4489, 0.5621, 0.1633, 0.547, 0.216, 0.5227, 0.193, 0.5321, 0.1332, 0.5099, 0.5681, 0.5048, 0.6274, 0.5016, 0.6245, 0.504, 0.5627, 0.5884, 0.1193, 0.5621, 0.1633, 0.5321, 0.1332, 0.5547, 0.07749, 0.5147, 0.5085, 0.5099, 0.5681, 0.504, 0.5627, 0.5062, 0.5008, 0.6329, 0.0968, 0.5884, 0.1193, 0.5547, 0.07749, 0.6297, 0.04493, 0.5194, 0.4489, 0.5147, 0.5085, 0.5062, 0.5008, 0.5084, 0.439, 0.6816, 0.1099, 0.6329, 0.0968, 0.6297, 0.04493, 0.7067, 0.07611, 0.5244, 0.3894, 0.5194, 0.4489, 0.5084, 0.439, 0.5108, 0.3771, 0.7126, 0.1495, 0.6816, 0.1099, 0.7067, 0.07611, 0.73, 0.1316, 0.5301, 0.3304, 0.5244, 0.3894, 0.5108, 0.3771, 0.5136, 0.3154, 0.7301, 0.2005, 0.7126, 0.1495, 0.73, 0.1316, 0.7396, 0.1914, 0.5372, 0.2723, 0.5301, 0.3304, 0.5136, 0.3154, 0.5173, 0.254, 0.741, 0.2561, 0.7301, 0.2005, 0.7396, 0.1914, 0.7451, 0.2523, 0.547, 0.216, 0.5372, 0.2723, 0.5173, 0.254, 0.5227, 0.193, 0.5108, 0.3771, 0.5084, 0.439, 0.4972, 0.4363, 0.4968, 0.3738, 0.73, 0.1316, 0.7067, 0.07611, 0.7563, 0.06411, 0.7518, 0.1264, 0.5136, 0.3154, 0.5108, 0.3771, 0.4968, 0.3738, 0.4964, 0.3113, 0.7396, 0.1914, 0.73, 0.1316, 0.7518, 0.1264, 0.7502, 0.1888, 0.5173, 0.254, 0.5136, 0.3154, 0.4964, 0.3113, 0.4958, 0.2489, 0.7451, 0.2523, 0.7396, 0.1914, 0.7502, 0.1888, 0.7493, 0.2513, 0.5227, 0.193, 0.5173, 0.254, 0.4958, 0.2489, 0.4949, 0.1864, 0.5321, 0.1332, 0.5227, 0.193, 0.4949, 0.1864, 0.4932, 0.124, 0.504, 0.5627, 0.5016, 0.6245, 0.4983, 0.6237, 0.4979, 0.5613, 0.5547, 0.07749, 0.5321, 0.1332, 0.4932, 0.124, 0.4885, 0.06169, 0.5062, 0.5008, 0.504, 0.5627, 0.4979, 0.5613, 0.4975, 0.4988, 0.6297, 0.04493, 0.5547, 0.07749, 0.4885, 0.06169, 0.8591, 0.007222, 0.5084, 0.439, 0.5062, 0.5008, 0.4975, 0.4988, 0.4972, 0.4363, 0.7067, 0.07611, 0.6297, 0.04493, 0.8591, 0.007222, 0.7563, 0.06411, 0.4932, 0.124, 0.4949, 0.1864, 0.4677, 0.1978, 0.4561, 0.1398, 0.4979, 0.5613, 0.4983, 0.6237, 0.495, 0.6251, 0.4918, 0.5638, 0.4885, 0.06169, 0.4932, 0.124, 0.4561, 0.1398, 0.4308, 0.0875, 0.4975, 0.4988, 0.4979, 0.5613, 0.4918, 0.5638, 0.4889, 0.5024, 0.3591, 0.007222, 0.4885, 0.06169, 0.4308, 0.0875, 0.3671, 0.05912, 0.4972, 0.4363, 0.4975, 0.4988, 0.4889, 0.5024, 0.486, 0.441, 0.2563, 0.06411, 0.3591, 0.007222, 0.3671, 0.05912, 0.2999, 0.084, 0.4968, 0.3738, 0.4972, 0.4363, 0.486, 0.441, 0.4829, 0.3796, 0.2518, 0.1264, 0.2563, 0.06411, 0.2999, 0.084, 0.2728, 0.1354, 0.4964, 0.3113, 0.4968, 0.3738, 0.4829, 0.3796, 0.4792, 0.3185, 0.2502, 0.1888, 0.2518, 0.1264, 0.2728, 0.1354, 0.2606, 0.1932, 0.4958, 0.2489, 0.4964, 0.3113, 0.4792, 0.3185, 0.4745, 0.2578, 0.7493, 0.2513, 0.7502, 0.1888, 0.7606, 0.1932, 0.7535, 0.2531, 0.4949, 0.1864, 0.4958, 0.2489, 0.4745, 0.2578, 0.4677, 0.1978, 0.2728, 0.1354, 0.2999, 0.084, 0.3196, 0.1208, 0.2886, 0.1561, 0.4792, 0.3185, 0.4829, 0.3796, 0.4696, 0.3942, 0.4632, 0.3362, 0.2606, 0.1932, 0.2728, 0.1354, 0.2886, 0.1561, 0.2697, 0.204, 0.4745, 0.2578, 0.4792, 0.3185, 0.4632, 0.3362, 0.4553, 0.2793, 0.2535, 0.2531, 0.2606, 0.1932, 0.2697, 0.204, 0.2575, 0.2575, 0.4677, 0.1978, 0.4745, 0.2578, 0.4553, 0.2793, 0.4447, 0.2245, 0.4561, 0.1398, 0.4677, 0.1978, 0.4447, 0.2245, 0.4289, 0.1739, 0.4918, 0.5638, 0.495, 0.6251, 0.4918, 0.6286, 0.486, 0.5702, 0.4308, 0.0875, 0.4561, 0.1398, 0.4289, 0.1739, 0.4034, 0.1324, 0.4889, 0.5024, 0.4918, 0.5638, 0.486, 0.5702, 0.4806, 0.5115, 0.3671, 0.05912, 0.4308, 0.0875, 0.4034, 0.1324, 0.3635, 0.1109, 0.486, 0.441, 0.4889, 0.5024, 0.4806, 0.5115, 0.4752, 0.4527, 0.2999, 0.084, 0.3671, 0.05912, 0.3635, 0.1109, 0.3196, 0.1208, 0.4829, 0.3796, 0.486, 0.441, 0.4752, 0.4527, 0.4696, 0.3942, 0.4034, 0.1324, 0.4289, 0.1739, 0.4102, 0.2177, 0.3881, 0.1825, 0.4806, 0.5115, 0.486, 0.5702, 0.4804, 0.5804, 0.4726, 0.5258, 0.3635, 0.1109, 0.4034, 0.1324, 0.3881, 0.1825, 0.3593, 0.1624, 0.4752, 0.4527, 0.4806, 0.5115, 0.4726, 0.5258, 0.4651, 0.4711, 0.3196, 0.1208, 0.3635, 0.1109, 0.3593, 0.1624, 0.3272, 0.163, 0.4696, 0.3942, 0.4752, 0.4527, 0.4651, 0.4711, 0.4573, 0.4166, 0.2886, 0.1561, 0.3196, 0.1208, 0.3272, 0.163, 0.2986, 0.1842, 0.4632, 0.3362, 0.4696, 0.3942, 0.4573, 0.4166, 0.4488, 0.3629, 0.2697, 0.204, 0.2886, 0.1561, 0.2986, 0.1842, 0.2769, 0.2199, 0.4553, 0.2793, 0.4632, 0.3362, 0.4488, 0.3629, 0.4388, 0.3109, 0.2575, 0.2575, 0.2697, 0.204, 0.2769, 0.2199, 0.2609, 0.2644, 0.4447, 0.2245, 0.4553, 0.2793, 0.4388, 0.3109, 0.4265, 0.2618, 0.4289, 0.1739, 0.4447, 0.2245, 0.4265, 0.2618, 0.4102, 0.2177, 0.486, 0.5702, 0.4918, 0.6286, 0.4889, 0.6341, 0.4804, 0.5804, 0.2769, 0.2199, 0.2986, 0.1842, 0.3042, 0.2163, 0.282, 0.2397, 0.4388, 0.3109, 0.4488, 0.3629, 0.4362, 0.3968, 0.425, 0.3497, 0.2609, 0.2644, 0.2769, 0.2199, 0.282, 0.2397, 0.2637, 0.2733, 0.4265, 0.2618, 0.4388, 0.3109, 0.425, 0.3497, 0.4121, 0.3056, 0.4102, 0.2177, 0.4265, 0.2618, 0.4121, 0.3056, 0.3966, 0.2662, 0.4804, 0.5804, 0.4889, 0.6341, 0.4862, 0.6414, 0.4753, 0.5939, 0.3881, 0.1825, 0.4102, 0.2177, 0.3966, 0.2662, 0.3775, 0.2343, 0.4726, 0.5258, 0.4804, 0.5804, 0.4753, 0.5939, 0.4654, 0.5449, 0.3593, 0.1624, 0.3881, 0.1825, 0.3775, 0.2343, 0.3547, 0.2134, 0.4651, 0.4711, 0.4726, 0.5258, 0.4654, 0.5449, 0.4558, 0.4952, 0.3272, 0.163, 0.3593, 0.1624, 0.3547, 0.2134, 0.3293, 0.2069, 0.4573, 0.4166, 0.4651, 0.4711, 0.4558, 0.4952, 0.4463, 0.4456, 0.2986, 0.1842, 0.3272, 0.163, 0.3293, 0.2069, 0.3042, 0.2163, 0.4488, 0.3629, 0.4573, 0.4166, 0.4463, 0.4456, 0.4362, 0.3968, 0.4654, 0.5449, 0.4753, 0.5939, 0.4708, 0.6105, 0.4588, 0.5681, 0.3547, 0.2134, 0.3775, 0.2343, 0.3689, 0.2864, 0.3498, 0.2636, 0.4558, 0.4952, 0.4654, 0.5449, 0.4588, 0.5681, 0.4475, 0.5243, 0.3293, 0.2069, 0.3547, 0.2134, 0.3498, 0.2636, 0.3286, 0.2511, 0.4463, 0.4456, 0.4558, 0.4952, 0.4475, 0.5243, 0.4365, 0.48, 0.3042, 0.2163, 0.3293, 0.2069, 0.3286, 0.2511, 0.3065, 0.2505, 0.4362, 0.3968, 0.4463, 0.4456, 0.4365, 0.48, 0.4252, 0.4361, 0.282, 0.2397, 0.3042, 0.2163, 0.3065, 0.2505, 0.2851, 0.2619, 0.425, 0.3497, 0.4362, 0.3968, 0.4252, 0.4361, 0.4134, 0.3936, 0.2637, 0.2733, 0.282, 0.2397, 0.2851, 0.2619, 0.2657, 0.2837, 0.4121, 0.3056, 0.425, 0.3497, 0.4134, 0.3936, 0.4004, 0.3534, 0.3966, 0.2662, 0.4121, 0.3056, 0.4004, 0.3534, 0.3857, 0.3171, 0.4753, 0.5939, 0.4862, 0.6414, 0.4839, 0.6503, 0.4708, 0.6105, 0.3775, 0.2343, 0.3966, 0.2662, 0.3857, 0.3171, 0.3689, 0.2864, 0.4134, 0.3936, 0.4252, 0.4361, 0.4156, 0.4795, 0.4033, 0.4408, 0.2657, 0.2837, 0.2851, 0.2619, 0.2865, 0.2854, 0.267, 0.2952, 0.4004, 0.3534, 0.4134, 0.3936, 0.4033, 0.4408, 0.3903, 0.4036, 0.3857, 0.3171, 0.4004, 0.3534, 0.3903, 0.4036, 0.3764, 0.3689, 0.4708, 0.6105, 0.4839, 0.6503, 0.482, 0.6606, 0.4669, 0.6296, 0.3689, 0.2864, 0.3857, 0.3171, 0.3764, 0.3689, 0.3612, 0.3381, 0.4588, 0.5681, 0.4708, 0.6105, 0.4669, 0.6296, 0.4531, 0.5948, 0.3498, 0.2636, 0.3689, 0.2864, 0.3612, 0.3381, 0.3445, 0.3128, 0.4475, 0.5243, 0.4588, 0.5681, 0.4531, 0.5948, 0.4402, 0.5575, 0.3286, 0.2511, 0.3498, 0.2636, 0.3445, 0.3128, 0.3261, 0.2946, 0.4365, 0.48, 0.4475, 0.5243, 0.4402, 0.5575, 0.4278, 0.5187, 0.3065, 0.2505, 0.3286, 0.2511, 0.3261, 0.2946, 0.3066, 0.2851, 0.4252, 0.4361, 0.4365, 0.48, 0.4278, 0.5187, 0.4156, 0.4795, 0.2851, 0.2619, 0.3065, 0.2505, 0.3066, 0.2851, 0.2865, 0.2854, 0.3445, 0.3128, 0.3612, 0.3381, 0.3538, 0.3891, 0.3387, 0.3607, 0.4402, 0.5575, 0.4531, 0.5948, 0.4483, 0.6244, 0.4338, 0.594, 0.3261, 0.2946, 0.3445, 0.3128, 0.3387, 0.3607, 0.3225, 0.337, 0.4278, 0.5187, 0.4402, 0.5575, 0.4338, 0.594, 0.4201, 0.5608, 0.3066, 0.2851, 0.3261, 0.2946, 0.3225, 0.337, 0.305, 0.3194, 0.4156, 0.4795, 0.4278, 0.5187, 0.4201, 0.5608, 0.407, 0.5259, 0.2865, 0.2854, 0.3066, 0.2851, 0.305, 0.3194, 0.2865, 0.3092, 0.4033, 0.4408, 0.4156, 0.4795, 0.407, 0.5259, 0.3942, 0.4904, 0.267, 0.2952, 0.2865, 0.2854, 0.2865, 0.3092, 0.2675, 0.3073, 0.3903, 0.4036, 0.4033, 0.4408, 0.3942, 0.4904, 0.3812, 0.4551, 0.3764, 0.3689, 0.3903, 0.4036, 0.3812, 0.4551, 0.3679, 0.421, 0.4669, 0.6296, 0.482, 0.6606, 0.4807, 0.6719, 0.4639, 0.6509, 0.3612, 0.3381, 0.3764, 0.3689, 0.3679, 0.421, 0.3538, 0.3891, 0.4531, 0.5948, 0.4669, 0.6296, 0.4639, 0.6509, 0.4483, 0.6244, 0.2675, 0.3073, 0.2865, 0.3092, 0.2852, 0.3327, 0.2673, 0.3195, 0.3812, 0.4551, 0.3942, 0.4904, 0.3857, 0.5414, 0.3726, 0.5071, 0.3679, 0.421, 0.3812, 0.4551, 0.3726, 0.5071, 0.3595, 0.4727, 0.4639, 0.6509, 0.4807, 0.6719, 0.48, 0.6838, 0.4618, 0.6736, 0.3538, 0.3891, 0.3679, 0.421, 0.3595, 0.4727, 0.3462, 0.4389, 0.4483, 0.6244, 0.4639, 0.6509, 0.4618, 0.6736, 0.4445, 0.6563, 0.3387, 0.3607, 0.3538, 0.3891, 0.3462, 0.4389, 0.3324, 0.4069, 0.4338, 0.594, 0.4483, 0.6244, 0.4445, 0.6563, 0.4283, 0.6332, 0.3225, 0.337, 0.3387, 0.3607, 0.3324, 0.4069, 0.3177, 0.3778, 0.4201, 0.5608, 0.4338, 0.594, 0.4283, 0.6332, 0.4133, 0.6055, 0.305, 0.3194, 0.3225, 0.337, 0.3177, 0.3778, 0.302, 0.3526, 0.407, 0.5259, 0.4201, 0.5608, 0.4133, 0.6055, 0.3991, 0.5745, 0.2865, 0.3092, 0.305, 0.3194, 0.302, 0.3526, 0.2852, 0.3327, 0.3942, 0.4904, 0.407, 0.5259, 0.3991, 0.5745, 0.3857, 0.5414, 0.4283, 0.6332, 0.4445, 0.6563, 0.4419, 0.6898, 0.4239, 0.6744, 0.3177, 0.3778, 0.3324, 0.4069, 0.3253, 0.451, 0.312, 0.4163, 0.4133, 0.6055, 0.4283, 0.6332, 0.4239, 0.6744, 0.4071, 0.6522, 0.302, 0.3526, 0.3177, 0.3778, 0.312, 0.4163, 0.298, 0.3839, 0.3991, 0.5745, 0.4133, 0.6055, 0.4071, 0.6522, 0.3916, 0.6247, 0.2852, 0.3327, 0.302, 0.3526, 0.298, 0.3839, 0.2828, 0.3551, 0.3857, 0.5414, 0.3991, 0.5745, 0.3916, 0.6247, 0.3773, 0.5932, 0.2673, 0.3195, 0.2852, 0.3327, 0.2828, 0.3551, 0.2664, 0.3313, 0.3726, 0.5071, 0.3857, 0.5414, 0.3773, 0.5932, 0.3638, 0.5591, 0.3595, 0.4727, 0.3726, 0.5071, 0.3638, 0.5591, 0.3509, 0.5233, 0.4618, 0.6736, 0.48, 0.6838, 0.48, 0.696, 0.4608, 0.6973, 0.3462, 0.4389, 0.3595, 0.4727, 0.3509, 0.5233, 0.3382, 0.487, 0.4445, 0.6563, 0.4618, 0.6736, 0.4608, 0.6973, 0.4419, 0.6898, 0.3324, 0.4069, 0.3462, 0.4389, 0.3382, 0.487, 0.3253, 0.451, 0.3638, 0.5591, 0.3773, 0.5932, 0.3686, 0.6453, 0.3545, 0.6103, 0.3509, 0.5233, 0.3638, 0.5591, 0.3545, 0.6103, 0.3416, 0.5723, 0.4608, 0.6973, 0.48, 0.696, 0.4807, 0.708, 0.4611, 0.7211, 0.3382, 0.487, 0.3509, 0.5233, 0.3416, 0.5723, 0.3293, 0.5327, 0.4419, 0.6898, 0.4608, 0.6973, 0.4611, 0.7211, 0.4407, 0.7243, 0.3253, 0.451, 0.3382, 0.487, 0.3293, 0.5327, 0.3174, 0.4922, 0.4239, 0.6744, 0.4419, 0.6898, 0.4407, 0.7243, 0.4205, 0.7172, 0.312, 0.4163, 0.3253, 0.451, 0.3174, 0.4922, 0.3054, 0.452, 0.4071, 0.6522, 0.4239, 0.6744, 0.4205, 0.7172, 0.4015, 0.7005, 0.298, 0.3839, 0.312, 0.4163, 0.3054, 0.452, 0.2929, 0.4128, 0.3916, 0.6247, 0.4071, 0.6522, 0.4015, 0.7005, 0.3842, 0.676, 0.2828, 0.3551, 0.298, 0.3839, 0.2929, 0.4128, 0.2796, 0.3758, 0.3773, 0.5932, 0.3916, 0.6247, 0.3842, 0.676, 0.3686, 0.6453, 0.2664, 0.3313, 0.2828, 0.3551, 0.2796, 0.3758, 0.265, 0.3423, 0.3054, 0.452, 0.3174, 0.4922, 0.3084, 0.5298, 0.2978, 0.4841, 0.4015, 0.7005, 0.4205, 0.7172, 0.4185, 0.761, 0.3963, 0.7501, 0.2929, 0.4128, 0.3054, 0.452, 0.2978, 0.4841, 0.287, 0.4386, 0.3842, 0.676, 0.4015, 0.7005, 0.3963, 0.7501, 0.3763, 0.7279, 0.2796, 0.3758, 0.2929, 0.4128, 0.287, 0.4386, 0.2755, 0.3943, 0.3686, 0.6453, 0.3842, 0.676, 0.3763, 0.7279, 0.359, 0.697, 0.265, 0.3423, 0.2796, 0.3758, 0.2755, 0.3943, 0.263, 0.3523, 0.3545, 0.6103, 0.3686, 0.6453, 0.359, 0.697, 0.3441, 0.6599, 0.3416, 0.5723, 0.3545, 0.6103, 0.3441, 0.6599, 0.3311, 0.6188, 0.4611, 0.7211, 0.4807, 0.708, 0.4822, 0.7192, 0.463, 0.7444, 0.3293, 0.5327, 0.3416, 0.5723, 0.3311, 0.6188, 0.3194, 0.5751, 0.4407, 0.7243, 0.4611, 0.7211, 0.463, 0.7444, 0.4414, 0.759, 0.3174, 0.4922, 0.3293, 0.5327, 0.3194, 0.5751, 0.3084, 0.5298, 0.4205, 0.7172, 0.4407, 0.7243, 0.4414, 0.759, 0.4185, 0.761, 0.3311, 0.6188, 0.3441, 0.6599, 0.3317, 0.7069, 0.3189, 0.6615, 0.463, 0.7444, 0.4822, 0.7192, 0.4844, 0.7293, 0.4666, 0.766, 0.3194, 0.5751, 0.3311, 0.6188, 0.3189, 0.6615, 0.308, 0.613, 0.4414, 0.759, 0.463, 0.7444, 0.4666, 0.766, 0.4444, 0.7927, 0.3084, 0.5298, 0.3194, 0.5751, 0.308, 0.613, 0.2983, 0.5629, 0.4185, 0.761, 0.4414, 0.759, 0.4444, 0.7927, 0.4184, 0.8051, 0.2978, 0.4841, 0.3084, 0.5298, 0.2983, 0.5629, 0.2892, 0.5119, 0.3963, 0.7501, 0.4185, 0.761, 0.4184, 0.8051, 0.3915, 0.8005, 0.287, 0.4386, 0.2978, 0.4841, 0.2892, 0.5119, 0.2802, 0.4608, 0.3763, 0.7279, 0.3963, 0.7501, 0.3915, 0.8005, 0.3673, 0.7799, 0.2755, 0.3943, 0.287, 0.4386, 0.2802, 0.4608, 0.2708, 0.4101, 0.359, 0.697, 0.3763, 0.7279, 0.3673, 0.7799, 0.3475, 0.7474, 0.263, 0.3523, 0.2755, 0.3943, 0.2708, 0.4101, 0.2606, 0.3608, 0.3441, 0.6599, 0.359, 0.697, 0.3475, 0.7474, 0.3317, 0.7069, 0.2802, 0.4608, 0.2892, 0.5119, 0.2797, 0.5345, 0.2727, 0.4786, 0.3673, 0.7799, 0.3915, 0.8005, 0.387, 0.8516, 0.3558, 0.8314, 0.2708, 0.4101, 0.2802, 0.4608, 0.2727, 0.4786, 0.2656, 0.4228, 0.3475, 0.7474, 0.3673, 0.7799, 0.3558, 0.8314, 0.3328, 0.7949, 0.2606, 0.3608, 0.2708, 0.4101, 0.2656, 0.4228, 0.2578, 0.3676, 0.3317, 0.7069, 0.3475, 0.7474, 0.3328, 0.7949, 0.3165, 0.7492, 0.3189, 0.6615, 0.3317, 0.7069, 0.3165, 0.7492, 0.3044, 0.6985, 0.4666, 0.766, 0.4844, 0.7293, 0.4874, 0.7377, 0.4723, 0.7849, 0.308, 0.613, 0.3189, 0.6615, 0.3044, 0.6985, 0.2949, 0.6451, 0.4444, 0.7927, 0.4666, 0.766, 0.4723, 0.7849, 0.451, 0.824, 0.2983, 0.5629, 0.308, 0.613, 0.2949, 0.6451, 0.2869, 0.5902, 0.4184, 0.8051, 0.4444, 0.7927, 0.451, 0.824, 0.4217, 0.8488, 0.2892, 0.5119, 0.2983, 0.5629, 0.2869, 0.5902, 0.2797, 0.5345, 0.3915, 0.8005, 0.4184, 0.8051, 0.4217, 0.8488, 0.387, 0.8516, 0.4723, 0.7849, 0.4874, 0.7377, 0.491, 0.7439, 0.4801, 0.7995, 0.2949, 0.6451, 0.3044, 0.6985, 0.2872, 0.7277, 0.2801, 0.6696, 0.451, 0.824, 0.4723, 0.7849, 0.4801, 0.7995, 0.4626, 0.8505, 0.2869, 0.5902, 0.2949, 0.6451, 0.2801, 0.6696, 0.2744, 0.6106, 0.4217, 0.8488, 0.451, 0.824, 0.4626, 0.8505, 0.4316, 0.8901, 0.2797, 0.5345, 0.2869, 0.5902, 0.2744, 0.6106, 0.2694, 0.5511, 0.387, 0.8516, 0.4217, 0.8488, 0.4316, 0.8901, 0.3829, 0.9032, 0.2727, 0.4786, 0.2797, 0.5345, 0.2694, 0.5511, 0.2647, 0.4915, 0.3558, 0.8314, 0.387, 0.8516, 0.3829, 0.9032, 0.3384, 0.8807, 0.2656, 0.4228, 0.2727, 0.4786, 0.2647, 0.4915, 0.2599, 0.4319, 0.3328, 0.7949, 0.3558, 0.8314, 0.3384, 0.8807, 0.3121, 0.8367, 0.2578, 0.3676, 0.2656, 0.4228, 0.2599, 0.4319, 0.2548, 0.3726, 0.3165, 0.7492, 0.3328, 0.7949, 0.3121, 0.8367, 0.297, 0.784, 0.3044, 0.6985, 0.3165, 0.7492, 0.297, 0.784, 0.2872, 0.7277, 0.3384, 0.8807, 0.3829, 0.9032, 0.3797, 0.9551, 0.3047, 0.9225, 0.2599, 0.4319, 0.2647, 0.4915, 0.2562, 0.4992, 0.254, 0.4373, 0.3121, 0.8367, 0.3384, 0.8807, 0.3047, 0.9225, 0.2821, 0.8668, 0.2548, 0.3726, 0.2599, 0.4319, 0.254, 0.4373, 0.2516, 0.3755, 0.297, 0.784, 0.3121, 0.8367, 0.2821, 0.8668, 0.2727, 0.807, 0.2872, 0.7277, 0.297, 0.784, 0.2727, 0.807, 0.2673, 0.746, 0.4801, 0.7995, 0.491, 0.7439, 0.4951, 0.7477, 0.4896, 0.8086, 0.2801, 0.6696, 0.2872, 0.7277, 0.2673, 0.746, 0.2636, 0.6846, 0.4626, 0.8505, 0.4801, 0.7995, 0.4896, 0.8086, 0.48, 0.8684, 0.2744, 0.6106, 0.2801, 0.6696, 0.2636, 0.6846, 0.2608, 0.6229, 0.4316, 0.8901, 0.4626, 0.8505, 0.48, 0.8684, 0.4567, 0.9239, 0.2694, 0.5511, 0.2744, 0.6106, 0.2608, 0.6229, 0.2584, 0.561, 0.3829, 0.9032, 0.4316, 0.8901, 0.4567, 0.9239, 0.3797, 0.9551, 0.2647, 0.4915, 0.2694, 0.5511, 0.2584, 0.561, 0.2562, 0.4992, 0.7636, 0.6846, 0.7673, 0.746, 0.7458, 0.7511, 0.7464, 0.6887, 0.48, 0.8684, 0.4896, 0.8086, 0.5002, 0.8112, 0.5018, 0.8736, 0.7608, 0.6229, 0.7636, 0.6846, 0.7464, 0.6887, 0.7468, 0.6262, 0.4567, 0.9239, 0.48, 0.8684, 0.5018, 0.8736, 0.5063, 0.9359, 0.7584, 0.561, 0.7608, 0.6229, 0.7468, 0.6262, 0.7472, 0.5637, 0.3797, 0.9551, 0.4567, 0.9239, 0.5063, 0.9359, 0.6091, 0.9928, 0.7562, 0.4992, 0.7584, 0.561, 0.7472, 0.5637, 0.7475, 0.5012, 0.8047, 0.9225, 0.8797, 0.9551, 0.6091, 0.9928, 0.7385, 0.9383, 0.754, 0.4373, 0.7562, 0.4992, 0.7475, 0.5012, 0.7479, 0.4387, 0.7821, 0.8668, 0.8047, 0.9225, 0.7385, 0.9383, 0.7432, 0.876, 0.7516, 0.3755, 0.754, 0.4373, 0.7479, 0.4387, 0.7483, 0.3763, 0.7727, 0.807, 0.7821, 0.8668, 0.7432, 0.876, 0.7449, 0.8136, 0.7673, 0.746, 0.7727, 0.807, 0.7449, 0.8136, 0.7458, 0.7511, 0.4896, 0.8086, 0.4951, 0.7477, 0.4993, 0.7487, 0.5002, 0.8112, 0.7479, 0.4387, 0.7475, 0.5012, 0.7389, 0.4976, 0.7418, 0.4362, 0.7432, 0.876, 0.7385, 0.9383, 0.6808, 0.9125, 0.7061, 0.8602, 0.7483, 0.3763, 0.7479, 0.4387, 0.7418, 0.4362, 0.745, 0.3749, 0.7449, 0.8136, 0.7432, 0.876, 0.7061, 0.8602, 0.7177, 0.8022, 0.7458, 0.7511, 0.7449, 0.8136, 0.7177, 0.8022, 0.7245, 0.7422, 0.5002, 0.8112, 0.4993, 0.7487, 0.5035, 0.7469, 0.5106, 0.8068, 0.7464, 0.6887, 0.7458, 0.7511, 0.7245, 0.7422, 0.7292, 0.6815, 0.5018, 0.8736, 0.5002, 0.8112, 0.5106, 0.8068, 0.5228, 0.8646, 0.7468, 0.6262, 0.7464, 0.6887, 0.7292, 0.6815, 0.7329, 0.6204, 0.5063, 0.9359, 0.5018, 0.8736, 0.5228, 0.8646, 0.5499, 0.916, 0.7472, 0.5637, 0.7468, 0.6262, 0.7329, 0.6204, 0.736, 0.559, 0.6091, 0.9928, 0.5063, 0.9359, 0.5499, 0.916, 0.6171, 0.9409, 0.7475, 0.5012, 0.7472, 0.5637, 0.736, 0.559, 0.7389, 0.4976, 0.7385, 0.9383, 0.6091, 0.9928, 0.6171, 0.9409, 0.6808, 0.9125, 0.5228, 0.8646, 0.5106, 0.8068, 0.5197, 0.796, 0.5386, 0.8439, 0.7329, 0.6204, 0.7292, 0.6815, 0.7132, 0.6638, 0.7196, 0.6058, 0.5499, 0.916, 0.5228, 0.8646, 0.5386, 0.8439, 0.5696, 0.8792, 0.736, 0.559, 0.7329, 0.6204, 0.7196, 0.6058, 0.7252, 0.5473, 0.6171, 0.9409, 0.5499, 0.916, 0.5696, 0.8792, 0.6135, 0.8891, 0.7389, 0.4976, 0.736, 0.559, 0.7252, 0.5473, 0.7306, 0.4885, 0.6808, 0.9125, 0.6171, 0.9409, 0.6135, 0.8891, 0.6534, 0.8676, 0.7418, 0.4362, 0.7389, 0.4976, 0.7306, 0.4885, 0.736, 0.4298, 0.7061, 0.8602, 0.6808, 0.9125, 0.6534, 0.8676, 0.6789, 0.8261, 0.745, 0.3749, 0.7418, 0.4362, 0.736, 0.4298, 0.7418, 0.3714, 0.7177, 0.8022, 0.7061, 0.8602, 0.6789, 0.8261, 0.6947, 0.7755, 0.7245, 0.7422, 0.7177, 0.8022, 0.6947, 0.7755, 0.7053, 0.7207, 0.5106, 0.8068, 0.5035, 0.7469, 0.5075, 0.7425, 0.5197, 0.796, 0.7292, 0.6815, 0.7245, 0.7422, 0.7053, 0.7207, 0.7132, 0.6638, 0.6789, 0.8261, 0.6534, 0.8676, 0.6381, 0.8175, 0.6602, 0.7823, 0.7418, 0.3714, 0.736, 0.4298, 0.7304, 0.4196, 0.7389, 0.3659, 0.6947, 0.7755, 0.6789, 0.8261, 0.6602, 0.7823, 0.6765, 0.7382, 0.7053, 0.7207, 0.6947, 0.7755, 0.6765, 0.7382, 0.6888, 0.6891, 0.5197, 0.796, 0.5075, 0.7425, 0.5109, 0.7356, 0.5269, 0.7801, 0.7132, 0.6638, 0.7053, 0.7207, 0.6888, 0.6891, 0.6988, 0.6371, 0.5386, 0.8439, 0.5197, 0.796, 0.5269, 0.7801, 0.5486, 0.8158, 0.7196, 0.6058, 0.7132, 0.6638, 0.6988, 0.6371, 0.7073, 0.5834, 0.5696, 0.8792, 0.5386, 0.8439, 0.5486, 0.8158, 0.5772, 0.837, 0.7252, 0.5473, 0.7196, 0.6058, 0.7073, 0.5834, 0.7151, 0.5289, 0.6135, 0.8891, 0.5696, 0.8792, 0.5772, 0.837, 0.6093, 0.8376, 0.7306, 0.4885, 0.7252, 0.5473, 0.7151, 0.5289, 0.7226, 0.4742, 0.6534, 0.8676, 0.6135, 0.8891, 0.6093, 0.8376, 0.6381, 0.8175, 0.736, 0.4298, 0.7306, 0.4885, 0.7226, 0.4742, 0.7304, 0.4196, 0.7073, 0.5834, 0.6988, 0.6371, 0.6862, 0.6032, 0.6963, 0.5544, 0.5772, 0.837, 0.5486, 0.8158, 0.5542, 0.7837, 0.5793, 0.7931, 0.7151, 0.5289, 0.7073, 0.5834, 0.6963, 0.5544, 0.7058, 0.5048, 0.6093, 0.8376, 0.5772, 0.837, 0.5793, 0.7931, 0.6047, 0.7866, 0.7226, 0.4742, 0.7151, 0.5289, 0.7058, 0.5048, 0.7154, 0.4551, 0.6381, 0.8175, 0.6093, 0.8376, 0.6047, 0.7866, 0.6275, 0.7657, 0.7304, 0.4196, 0.7226, 0.4742, 0.7154, 0.4551, 0.7253, 0.4061, 0.6602, 0.7823, 0.6381, 0.8175, 0.6275, 0.7657, 0.6466, 0.7338, 0.7389, 0.3659, 0.7304, 0.4196, 0.7253, 0.4061, 0.7362, 0.3586, 0.6765, 0.7382, 0.6602, 0.7823, 0.6466, 0.7338, 0.6621, 0.6944, 0.6888, 0.6891, 0.6765, 0.7382, 0.6621, 0.6944, 0.675, 0.6503, 0.5269, 0.7801, 0.5109, 0.7356, 0.5137, 0.7267, 0.532, 0.7603, 0.6988, 0.6371, 0.6888, 0.6891, 0.675, 0.6503, 0.6862, 0.6032, 0.5486, 0.8158, 0.5269, 0.7801, 0.532, 0.7603, 0.5542, 0.7837, 0.7362, 0.3586, 0.7253, 0.4061, 0.7208, 0.3895, 0.7339, 0.3497, 0.6621, 0.6944, 0.6466, 0.7338, 0.6357, 0.6829, 0.6504, 0.6466, 0.675, 0.6503, 0.6621, 0.6944, 0.6504, 0.6466, 0.6634, 0.6064, 0.532, 0.7603, 0.5137, 0.7267, 0.5157, 0.7163, 0.5351, 0.7381, 0.6862, 0.6032, 0.675, 0.6503, 0.6634, 0.6064, 0.6752, 0.5639, 0.5542, 0.7837, 0.532, 0.7603, 0.5351, 0.7381, 0.5565, 0.7495, 0.6963, 0.5544, 0.6862, 0.6032, 0.6752, 0.5639, 0.6865, 0.52, 0.5793, 0.7931, 0.5542, 0.7837, 0.5565, 0.7495, 0.5786, 0.7489, 0.7058, 0.5048, 0.6963, 0.5544, 0.6865, 0.52, 0.6975, 0.4757, 0.6047, 0.7866, 0.5793, 0.7931, 0.5786, 0.7489, 0.5998, 0.7364, 0.7154, 0.4551, 0.7058, 0.5048, 0.6975, 0.4757, 0.7088, 0.4319, 0.6275, 0.7657, 0.6047, 0.7866, 0.5998, 0.7364, 0.6189, 0.7136, 0.7253, 0.4061, 0.7154, 0.4551, 0.7088, 0.4319, 0.7208, 0.3895, 0.6466, 0.7338, 0.6275, 0.7657, 0.6189, 0.7136, 0.6357, 0.6829, 0.6975, 0.4757, 0.6865, 0.52, 0.6778, 0.4813, 0.6902, 0.4425, 0.5998, 0.7364, 0.5786, 0.7489, 0.5761, 0.7054, 0.5945, 0.6872, 0.7088, 0.4319, 0.6975, 0.4757, 0.6902, 0.4425, 0.7031, 0.4052, 0.6189, 0.7136, 0.5998, 0.7364, 0.5945, 0.6872, 0.6112, 0.6619, 0.7208, 0.3895, 0.7088, 0.4319, 0.7031, 0.4052, 0.7169, 0.3704, 0.6357, 0.6829, 0.6189, 0.7136, 0.6112, 0.6619, 0.6264, 0.6311, 0.7339, 0.3497, 0.7208, 0.3895, 0.7169, 0.3704, 0.732, 0.3394, 0.6504, 0.6466, 0.6357, 0.6829, 0.6264, 0.6311, 0.6403, 0.5964, 0.6634, 0.6064, 0.6504, 0.6466, 0.6403, 0.5964, 0.6533, 0.5592, 0.5351, 0.7381, 0.5157, 0.7163, 0.517, 0.7048, 0.5365, 0.7146, 0.6752, 0.5639, 0.6634, 0.6064, 0.6533, 0.5592, 0.6656, 0.5205, 0.5565, 0.7495, 0.5351, 0.7381, 0.5365, 0.7146, 0.5566, 0.7149, 0.6865, 0.52, 0.6752, 0.5639, 0.6656, 0.5205, 0.6778, 0.4813, 0.5786, 0.7489, 0.5565, 0.7495, 0.5566, 0.7149, 0.5761, 0.7054, 0.6533, 0.5592, 0.6403, 0.5964, 0.6312, 0.5449, 0.6442, 0.5096, 0.5365, 0.7146, 0.517, 0.7048, 0.5175, 0.6927, 0.5365, 0.6908, 0.6656, 0.5205, 0.6533, 0.5592, 0.6442, 0.5096, 0.657, 0.4741, 0.5566, 0.7149, 0.5365, 0.7146, 0.5365, 0.6908, 0.555, 0.6806, 0.6778, 0.4813, 0.6656, 0.5205, 0.657, 0.4741, 0.6701, 0.4392, 0.5761, 0.7054, 0.5566, 0.7149, 0.555, 0.6806, 0.5725, 0.663, 0.6902, 0.4425, 0.6778, 0.4813, 0.6701, 0.4392, 0.6838, 0.406, 0.5945, 0.6872, 0.5761, 0.7054, 0.5725, 0.663, 0.5887, 0.6393, 0.7031, 0.4052, 0.6902, 0.4425, 0.6838, 0.406, 0.6983, 0.3756, 0.6112, 0.6619, 0.5945, 0.6872, 0.5887, 0.6393, 0.6038, 0.6109, 0.7169, 0.3704, 0.7031, 0.4052, 0.6983, 0.3756, 0.7139, 0.3491, 0.6264, 0.6311, 0.6112, 0.6619, 0.6038, 0.6109, 0.6179, 0.579, 0.732, 0.3394, 0.7169, 0.3704, 0.7139, 0.3491, 0.7307, 0.3281, 0.6403, 0.5964, 0.6264, 0.6311, 0.6179, 0.579, 0.6312, 0.5449, 0.5887, 0.6393, 0.5725, 0.663, 0.5677, 0.6222, 0.5824, 0.5931, 0.6983, 0.3756, 0.6838, 0.406, 0.6783, 0.3668, 0.6945, 0.3437, 0.6038, 0.6109, 0.5887, 0.6393, 0.5824, 0.5931, 0.5962, 0.5611, 0.7139, 0.3491, 0.6983, 0.3756, 0.6945, 0.3437, 0.7118, 0.3264, 0.6179, 0.579, 0.6038, 0.6109, 0.5962, 0.5611, 0.6095, 0.5273, 0.7307, 0.3281, 0.7139, 0.3491, 0.7118, 0.3264, 0.73, 0.3162, 0.6312, 0.5449, 0.6179, 0.579, 0.6095, 0.5273, 0.6226, 0.4929, 0.6442, 0.5096, 0.6312, 0.5449, 0.6226, 0.4929, 0.6357, 0.4586, 0.5365, 0.6908, 0.5175, 0.6927, 0.5173, 0.6805, 0.5352, 0.6673, 0.657, 0.4741, 0.6442, 0.5096, 0.6357, 0.4586, 0.6491, 0.4255, 0.555, 0.6806, 0.5365, 0.6908, 0.5352, 0.6673, 0.552, 0.6474, 0.6701, 0.4392, 0.657, 0.4741, 0.6491, 0.4255, 0.6633, 0.3945, 0.5725, 0.663, 0.555, 0.6806, 0.552, 0.6474, 0.5677, 0.6222, 0.6838, 0.406, 0.6701, 0.4392, 0.6633, 0.3945, 0.6783, 0.3668, 0.6357, 0.4586, 0.6226, 0.4929, 0.6138, 0.4409, 0.6273, 0.4068, 0.5352, 0.6673, 0.5173, 0.6805, 0.5164, 0.6687, 0.5328, 0.6449, 0.6491, 0.4255, 0.6357, 0.4586, 0.6273, 0.4068, 0.6416, 0.3753, 0.552, 0.6474, 0.5352, 0.6673, 0.5328, 0.6449, 0.548, 0.6161, 0.6633, 0.3945, 0.6491, 0.4255, 0.6416, 0.3753, 0.6571, 0.3478, 0.5677, 0.6222, 0.552, 0.6474, 0.548, 0.6161, 0.562, 0.5837, 0.6783, 0.3668, 0.6633, 0.3945, 0.6571, 0.3478, 0.6739, 0.3256, 0.5824, 0.5931, 0.5677, 0.6222, 0.562, 0.5837, 0.5753, 0.549, 0.6945, 0.3437, 0.6783, 0.3668, 0.6739, 0.3256, 0.6919, 0.3102, 0.5962, 0.5611, 0.5824, 0.5931, 0.5753, 0.549, 0.5882, 0.513, 0.7118, 0.3264, 0.6945, 0.3437, 0.6919, 0.3102, 0.7108, 0.3027, 0.6095, 0.5273, 0.5962, 0.5611, 0.5882, 0.513, 0.6009, 0.4767, 0.73, 0.3162, 0.7118, 0.3264, 0.7108, 0.3027, 0.73, 0.304, 0.6226, 0.4929, 0.6095, 0.5273, 0.6009, 0.4767, 0.6138, 0.4409, 0.6919, 0.3102, 0.6739, 0.3256, 0.6705, 0.2828, 0.6907, 0.2757, 0.5882, 0.513, 0.5753, 0.549, 0.5674, 0.5078, 0.5793, 0.4673, 0.7108, 0.3027, 0.6919, 0.3102, 0.6907, 0.2757, 0.7111, 0.2789, 0.6009, 0.4767, 0.5882, 0.513, 0.5793, 0.4673, 0.5916, 0.4277, 0.73, 0.304, 0.7108, 0.3027, 0.7111, 0.2789, 0.7307, 0.292, 0.6138, 0.4409, 0.6009, 0.4767, 0.5916, 0.4277, 0.6045, 0.3897, 0.6273, 0.4068, 0.6138, 0.4409, 0.6045, 0.3897, 0.6186, 0.3547, 0.5328, 0.6449, 0.5164, 0.6687, 0.515, 0.6577, 0.5296, 0.6242, 0.6416, 0.3753, 0.6273, 0.4068, 0.6186, 0.3547, 0.6342, 0.324, 0.548, 0.6161, 0.5328, 0.6449, 0.5296, 0.6242, 0.5429, 0.5872, 0.6571, 0.3478, 0.6416, 0.3753, 0.6342, 0.324, 0.6515, 0.2995, 0.562, 0.5837, 0.548, 0.6161, 0.5429, 0.5872, 0.5554, 0.548, 0.6739, 0.3256, 0.6571, 0.3478, 0.6515, 0.2995, 0.6705, 0.2828, 0.5753, 0.549, 0.562, 0.5837, 0.5554, 0.548, 0.5674, 0.5078, 0.513, 0.6477, 0.4987, 0.6862, 0.5106, 0.6392, 0.7487, 0.3138, 0.7322, 0.2808, 0.7344, 0.2707, 0.5106, 0.6392, 0.4987, 0.6862, 0.5078, 0.6324, 0.7487, 0.3138, 0.7344, 0.2707, 0.7374, 0.2623, 0.5078, 0.6324, 0.4987, 0.6862, 0.5048, 0.6274, 0.7487, 0.3138, 0.7374, 0.2623, 0.741, 0.2561, 0.5048, 0.6274, 0.4987, 0.6862, 0.5016, 0.6245, 0.7487, 0.3138, 0.741, 0.2561, 0.7451, 0.2523, 0.5016, 0.6245, 0.4987, 0.6862, 0.4983, 0.6237, 0.7487, 0.3138, 0.7451, 0.2523, 0.7493, 0.2513, 0.4983, 0.6237, 0.4987, 0.6862, 0.495, 0.6251, 0.7487, 0.3138, 0.7493, 0.2513, 0.7535, 0.2531, 0.495, 0.6251, 0.4987, 0.6862, 0.4918, 0.6286, 0.7487, 0.3138, 0.7535, 0.2531, 0.7575, 0.2575, 0.4918, 0.6286, 0.4987, 0.6862, 0.4889, 0.6341, 0.7487, 0.3138, 0.7575, 0.2575, 0.7609, 0.2644, 0.4889, 0.6341, 0.4987, 0.6862, 0.4862, 0.6414, 0.7487, 0.3138, 0.7609, 0.2644, 0.7637, 0.2733, 0.4862, 0.6414, 0.4987, 0.6862, 0.4839, 0.6503, 0.7487, 0.3138, 0.7637, 0.2733, 0.7657, 0.2837, 0.4839, 0.6503, 0.4987, 0.6862, 0.482, 0.6606, 0.7487, 0.3138, 0.7657, 0.2837, 0.767, 0.2952, 0.482, 0.6606, 0.4987, 0.6862, 0.4807, 0.6719, 0.7487, 0.3138, 0.767, 0.2952, 0.7675, 0.3073, 0.4807, 0.6719, 0.4987, 0.6862, 0.48, 0.6838, 0.7487, 0.3138, 0.7675, 0.3073, 0.7673, 0.3195, 0.48, 0.6838, 0.4987, 0.6862, 0.48, 0.696, 0.7487, 0.3138, 0.7673, 0.3195, 0.7664, 0.3313, 0.48, 0.696, 0.4987, 0.6862, 0.4807, 0.708, 0.7487, 0.3138, 0.7664, 0.3313, 0.765, 0.3423, 0.4807, 0.708, 0.4987, 0.6862, 0.4822, 0.7192, 0.7487, 0.3138, 0.765, 0.3423, 0.763, 0.3523, 0.7487, 0.3138, 0.763, 0.3523, 0.7606, 0.3608, 0.4822, 0.7192, 0.4987, 0.6862, 0.4844, 0.7293, 0.4844, 0.7293, 0.4987, 0.6862, 0.4874, 0.7377, 0.7487, 0.3138, 0.7606, 0.3608, 0.7578, 0.3676, 0.4874, 0.7377, 0.4987, 0.6862, 0.491, 0.7439, 0.7487, 0.3138, 0.7578, 0.3676, 0.7548, 0.3726, 0.491, 0.7439, 0.4987, 0.6862, 0.4951, 0.7477, 0.7487, 0.3138, 0.7548, 0.3726, 0.7516, 0.3755, 0.4951, 0.7477, 0.4987, 0.6862, 0.4993, 0.7487, 0.7487, 0.3138, 0.7516, 0.3755, 0.7483, 0.3763, 0.4993, 0.7487, 0.4987, 0.6862, 0.5035, 0.7469, 0.7487, 0.3138, 0.7483, 0.3763, 0.745, 0.3749, 0.5035, 0.7469, 0.4987, 0.6862, 0.5075, 0.7425, 0.7487, 0.3138, 0.745, 0.3749, 0.7418, 0.3714, 0.5075, 0.7425, 0.4987, 0.6862, 0.5109, 0.7356, 0.7487, 0.3138, 0.7418, 0.3714, 0.7389, 0.3659, 0.5109, 0.7356, 0.4987, 0.6862, 0.5137, 0.7267, 0.7487, 0.3138, 0.7389, 0.3659, 0.7362, 0.3586, 0.5137, 0.7267, 0.4987, 0.6862, 0.5157, 0.7163, 0.7487, 0.3138, 0.7362, 0.3586, 0.7339, 0.3497, 0.5157, 0.7163, 0.4987, 0.6862, 0.517, 0.7048, 0.7487, 0.3138, 0.7339, 0.3497, 0.732, 0.3394, 0.517, 0.7048, 0.4987, 0.6862, 0.5175, 0.6927, 0.7487, 0.3138, 0.732, 0.3394, 0.7307, 0.3281, 0.5175, 0.6927, 0.4987, 0.6862, 0.5173, 0.6805, 0.7487, 0.3138, 0.7307, 0.3281, 0.73, 0.3162, 0.5173, 0.6805, 0.4987, 0.6862, 0.5164, 0.6687, 0.7487, 0.3138, 0.73, 0.3162, 0.73, 0.304, 0.5164, 0.6687, 0.4987, 0.6862, 0.515, 0.6577, 0.7487, 0.3138, 0.73, 0.304, 0.7307, 0.292, 0.5296, 0.6242, 0.515, 0.6577, 0.513, 0.6477, 0.5255, 0.6057, 0.6342, 0.324, 0.6186, 0.3547, 0.609, 0.303, 0.6263, 0.2721, 0.5429, 0.5872, 0.5296, 0.6242, 0.5255, 0.6057, 0.537, 0.5614, 0.6515, 0.2995, 0.6342, 0.324, 0.6263, 0.2721, 0.6463, 0.2499, 0.5554, 0.548, 0.5429, 0.5872, 0.537, 0.5614, 0.5478, 0.5159, 0.6705, 0.2828, 0.6515, 0.2995, 0.6463, 0.2499, 0.6685, 0.239, 0.5674, 0.5078, 0.5554, 0.548, 0.5478, 0.5159, 0.5584, 0.4702, 0.6907, 0.2757, 0.6705, 0.2828, 0.6685, 0.239, 0.6914, 0.241, 0.5793, 0.4673, 0.5674, 0.5078, 0.5584, 0.4702, 0.5694, 0.4249, 0.7111, 0.2789, 0.6907, 0.2757, 0.6914, 0.241, 0.713, 0.2556, 0.5916, 0.4277, 0.5793, 0.4673, 0.5694, 0.4249, 0.5811, 0.3812, 0.7307, 0.292, 0.7111, 0.2789, 0.713, 0.2556, 0.7322, 0.2808, 0.6045, 0.3897, 0.5916, 0.4277, 0.5811, 0.3812, 0.5941, 0.3401, 0.515, 0.6577, 0.4987, 0.6862, 0.513, 0.6477, 0.7487, 0.3138, 0.7307, 0.292, 0.7322, 0.2808, 0.6186, 0.3547, 0.6045, 0.3897, 0.5941, 0.3401, 0.609, 0.303])
me_sphere.materials.append(mat_material_001)
me_sphere.use_remesh_preserve_volume = False
me_sphere.use_remesh_preserve_attributes = False
me_sphere.use_mirror_vertex_groups = False
me_sphere.update()

# ---- objects
ob_sphere = bpy.data.objects.new('Sphere', me_sphere)

# ---- transforms, parenting, visibility, modifiers, constraints
ob_sphere.location = (0.0, 0.0, 2.0)
ob_sphere.rotation_euler = (-0.8727, -0.5236, 2.618)
ob_sphere.scale = (2.0, 2.0, 2.0)
ob_sphere.lineart.crease_threshold = 0.0

# ---- collection membership
col_collection_1.objects.link(ob_sphere)

# ---- scene / render settings (as saved in the file)
scene.frame_start = 1; scene.frame_end = 250; scene.frame_set(3)
scene.render.engine = 'CYCLES'
scene.render.resolution_percentage = 50
scene.render.dither_intensity = 0.0
scene.cycles.use_denoising = False
scene.cycles.samples = 10
scene.cycles.sampling_pattern = 'TABULATED_SOBOL'
scene.cycles.light_sampling_threshold = 0.0
scene.cycles.use_adaptive_sampling = False
scene.cycles.use_light_tree = False
scene.cycles.blur_glossy = 0.0
scene.cycles.pixel_filter_type = 'GAUSSIAN'
scene.cycles.sample_clamp_indirect = 0.0
scene.view_settings.view_transform = 'Standard'
bpy.context.view_layer.update()

# ---- added for rendering (the .blend has no active camera and no usable light): camera, sun
cam_auto = bpy.data.cameras.new('AutoCamera')
cam_auto.lens = 50.0
cam_auto.sensor_width = 36.0
cam_auto.clip_end = 1000.0
ob_auto_camera = bpy.data.objects.new('AutoCamera', cam_auto)
scene.collection.objects.link(ob_auto_camera)
ob_auto_camera.location = (10.3783, -12.454, 10.3026)
ob_auto_camera.rotation_euler = (1.09748, -7.21219e-08, 0.694738)
scene.camera = ob_auto_camera
light_auto_sun = bpy.data.lights.new('AutoSun', 'SUN')
light_auto_sun.energy = 3.0
light_auto_sun.angle = 0.0523599
ob_auto_sun = bpy.data.objects.new('AutoSun', light_auto_sun)
scene.collection.objects.link(ob_auto_sun)
ob_auto_sun.rotation_euler = (0.872665, 0.174533, 0.523599)
bpy.context.view_layer.update()

